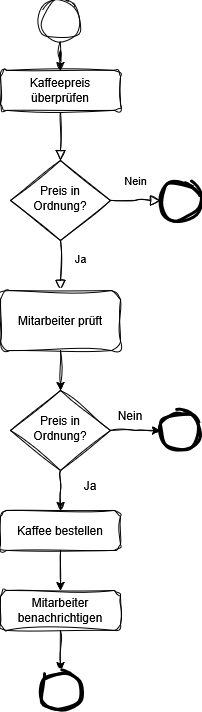

The diagram above was exported from draw.io. Its source (the exported page's mxGraphModel, read from the mxfile embedded in the PNG):
<mxGraphModel dx="893" dy="819" grid="1" gridSize="10" guides="1" tooltips="1" connect="1" arrows="1" fold="1" page="1" pageScale="1" pageWidth="827" pageHeight="1169" math="0" shadow="0">
  <root>
    <mxCell id="WIyWlLk6GJQsqaUBKTNV-0" />
    <mxCell id="WIyWlLk6GJQsqaUBKTNV-1" parent="WIyWlLk6GJQsqaUBKTNV-0" />
    <mxCell id="WIyWlLk6GJQsqaUBKTNV-2" value="" style="rounded=0;html=1;jettySize=auto;orthogonalLoop=1;fontSize=11;endArrow=block;endFill=0;endSize=8;strokeWidth=1;shadow=0;labelBackgroundColor=none;edgeStyle=orthogonalEdgeStyle;sketch=1;curveFitting=1;jiggle=2;" parent="WIyWlLk6GJQsqaUBKTNV-1" source="WIyWlLk6GJQsqaUBKTNV-3" target="WIyWlLk6GJQsqaUBKTNV-6" edge="1">
      <mxGeometry relative="1" as="geometry" />
    </mxCell>
    <mxCell id="WIyWlLk6GJQsqaUBKTNV-3" value="Kaffeepreis überprüfen" style="rounded=1;whiteSpace=wrap;html=1;fontSize=12;glass=0;strokeWidth=1;shadow=0;sketch=1;curveFitting=1;jiggle=2;" parent="WIyWlLk6GJQsqaUBKTNV-1" vertex="1">
      <mxGeometry x="160" y="80" width="120" height="40" as="geometry" />
    </mxCell>
    <mxCell id="WIyWlLk6GJQsqaUBKTNV-4" value="&lt;div&gt;Ja&lt;/div&gt;&lt;div&gt;&lt;br&gt;&lt;/div&gt;" style="rounded=0;html=1;jettySize=auto;orthogonalLoop=1;fontSize=11;endArrow=block;endFill=0;endSize=8;strokeWidth=1;shadow=0;labelBackgroundColor=none;edgeStyle=orthogonalEdgeStyle;entryX=0.5;entryY=0;entryDx=0;entryDy=0;sketch=1;curveFitting=1;jiggle=2;" parent="WIyWlLk6GJQsqaUBKTNV-1" source="WIyWlLk6GJQsqaUBKTNV-6" target="qBYuFwnRadtRaLt3fx6o-0" edge="1">
      <mxGeometry y="20" relative="1" as="geometry">
        <mxPoint as="offset" />
      </mxGeometry>
    </mxCell>
    <mxCell id="WIyWlLk6GJQsqaUBKTNV-5" value="Nein" style="edgeStyle=orthogonalEdgeStyle;rounded=0;html=1;jettySize=auto;orthogonalLoop=1;fontSize=11;endArrow=block;endFill=0;endSize=8;strokeWidth=1;shadow=0;labelBackgroundColor=none;sketch=1;curveFitting=1;jiggle=2;" parent="WIyWlLk6GJQsqaUBKTNV-1" source="WIyWlLk6GJQsqaUBKTNV-6" edge="1">
      <mxGeometry x="-0.01" y="-20" relative="1" as="geometry">
        <mxPoint x="20" y="-20" as="offset" />
        <mxPoint x="320" y="210" as="targetPoint" />
      </mxGeometry>
    </mxCell>
    <mxCell id="WIyWlLk6GJQsqaUBKTNV-6" value="Preis in Ordnung?" style="rhombus;whiteSpace=wrap;html=1;shadow=0;fontFamily=Helvetica;fontSize=12;align=center;strokeWidth=1;spacing=6;spacingTop=-4;sketch=1;curveFitting=1;jiggle=2;" parent="WIyWlLk6GJQsqaUBKTNV-1" vertex="1">
      <mxGeometry x="170" y="170" width="100" height="80" as="geometry" />
    </mxCell>
    <mxCell id="qBYuFwnRadtRaLt3fx6o-6" value="" style="edgeStyle=orthogonalEdgeStyle;rounded=0;orthogonalLoop=1;jettySize=auto;html=1;sketch=1;curveFitting=1;jiggle=2;" edge="1" parent="WIyWlLk6GJQsqaUBKTNV-1" source="WIyWlLk6GJQsqaUBKTNV-11" target="qBYuFwnRadtRaLt3fx6o-5">
      <mxGeometry relative="1" as="geometry" />
    </mxCell>
    <mxCell id="WIyWlLk6GJQsqaUBKTNV-11" value="Kaffee bestellen" style="rounded=1;whiteSpace=wrap;html=1;fontSize=12;glass=0;strokeWidth=1;shadow=0;sketch=1;curveFitting=1;jiggle=2;" parent="WIyWlLk6GJQsqaUBKTNV-1" vertex="1">
      <mxGeometry x="160" y="520" width="120" height="40" as="geometry" />
    </mxCell>
    <mxCell id="qBYuFwnRadtRaLt3fx6o-2" value="" style="edgeStyle=orthogonalEdgeStyle;rounded=0;orthogonalLoop=1;jettySize=auto;html=1;sketch=1;curveFitting=1;jiggle=2;" edge="1" parent="WIyWlLk6GJQsqaUBKTNV-1" source="qBYuFwnRadtRaLt3fx6o-0" target="qBYuFwnRadtRaLt3fx6o-1">
      <mxGeometry relative="1" as="geometry" />
    </mxCell>
    <mxCell id="qBYuFwnRadtRaLt3fx6o-0" value="Mitarbeiter prüft" style="rounded=1;whiteSpace=wrap;html=1;sketch=1;curveFitting=1;jiggle=2;" vertex="1" parent="WIyWlLk6GJQsqaUBKTNV-1">
      <mxGeometry x="160" y="300" width="120" height="60" as="geometry" />
    </mxCell>
    <mxCell id="qBYuFwnRadtRaLt3fx6o-3" value="" style="edgeStyle=orthogonalEdgeStyle;rounded=0;orthogonalLoop=1;jettySize=auto;html=1;sketch=1;curveFitting=1;jiggle=2;" edge="1" parent="WIyWlLk6GJQsqaUBKTNV-1" source="qBYuFwnRadtRaLt3fx6o-1">
      <mxGeometry relative="1" as="geometry">
        <mxPoint x="320" y="440" as="targetPoint" />
      </mxGeometry>
    </mxCell>
    <mxCell id="qBYuFwnRadtRaLt3fx6o-4" value="" style="edgeStyle=orthogonalEdgeStyle;rounded=0;orthogonalLoop=1;jettySize=auto;html=1;sketch=1;curveFitting=1;jiggle=2;" edge="1" parent="WIyWlLk6GJQsqaUBKTNV-1" source="qBYuFwnRadtRaLt3fx6o-1">
      <mxGeometry relative="1" as="geometry">
        <mxPoint x="220" y="520" as="targetPoint" />
      </mxGeometry>
    </mxCell>
    <mxCell id="qBYuFwnRadtRaLt3fx6o-1" value="Preis in Ordnung?" style="rhombus;whiteSpace=wrap;html=1;shadow=0;fontFamily=Helvetica;fontSize=12;align=center;strokeWidth=1;spacing=6;spacingTop=-4;sketch=1;curveFitting=1;jiggle=2;" vertex="1" parent="WIyWlLk6GJQsqaUBKTNV-1">
      <mxGeometry x="170" y="400" width="100" height="80" as="geometry" />
    </mxCell>
    <mxCell id="qBYuFwnRadtRaLt3fx6o-8" value="" style="edgeStyle=orthogonalEdgeStyle;rounded=0;orthogonalLoop=1;jettySize=auto;html=1;sketch=1;curveFitting=1;jiggle=2;" edge="1" parent="WIyWlLk6GJQsqaUBKTNV-1" source="qBYuFwnRadtRaLt3fx6o-5" target="qBYuFwnRadtRaLt3fx6o-7">
      <mxGeometry relative="1" as="geometry" />
    </mxCell>
    <mxCell id="qBYuFwnRadtRaLt3fx6o-5" value="Mitarbeiter benachrichtigen" style="whiteSpace=wrap;html=1;rounded=1;glass=0;strokeWidth=1;shadow=0;sketch=1;curveFitting=1;jiggle=2;" vertex="1" parent="WIyWlLk6GJQsqaUBKTNV-1">
      <mxGeometry x="160" y="600" width="120" height="40" as="geometry" />
    </mxCell>
    <mxCell id="qBYuFwnRadtRaLt3fx6o-7" value="" style="ellipse;whiteSpace=wrap;html=1;rounded=1;glass=0;strokeWidth=3;shadow=0;sketch=1;curveFitting=1;jiggle=2;" vertex="1" parent="WIyWlLk6GJQsqaUBKTNV-1">
      <mxGeometry x="200" y="680" width="40" height="40" as="geometry" />
    </mxCell>
    <mxCell id="qBYuFwnRadtRaLt3fx6o-10" value="" style="edgeStyle=orthogonalEdgeStyle;rounded=0;orthogonalLoop=1;jettySize=auto;html=1;sketch=1;curveFitting=1;jiggle=2;" edge="1" parent="WIyWlLk6GJQsqaUBKTNV-1" source="qBYuFwnRadtRaLt3fx6o-9" target="WIyWlLk6GJQsqaUBKTNV-3">
      <mxGeometry relative="1" as="geometry" />
    </mxCell>
    <mxCell id="qBYuFwnRadtRaLt3fx6o-9" value="" style="ellipse;whiteSpace=wrap;html=1;rounded=1;glass=0;strokeWidth=1;shadow=0;sketch=1;curveFitting=1;jiggle=2;" vertex="1" parent="WIyWlLk6GJQsqaUBKTNV-1">
      <mxGeometry x="200" y="10" width="40" height="40" as="geometry" />
    </mxCell>
    <mxCell id="qBYuFwnRadtRaLt3fx6o-11" value="" style="ellipse;whiteSpace=wrap;html=1;rounded=1;glass=0;strokeWidth=3;shadow=0;sketch=1;curveFitting=1;jiggle=2;" vertex="1" parent="WIyWlLk6GJQsqaUBKTNV-1">
      <mxGeometry x="320" y="190" width="40" height="40" as="geometry" />
    </mxCell>
    <mxCell id="qBYuFwnRadtRaLt3fx6o-12" value="" style="ellipse;whiteSpace=wrap;html=1;rounded=1;glass=0;strokeWidth=3;shadow=0;sketch=1;curveFitting=1;jiggle=2;" vertex="1" parent="WIyWlLk6GJQsqaUBKTNV-1">
      <mxGeometry x="320" y="420" width="40" height="40" as="geometry" />
    </mxCell>
    <mxCell id="qBYuFwnRadtRaLt3fx6o-15" value="Nein" style="text;html=1;align=center;verticalAlign=middle;whiteSpace=wrap;rounded=0;sketch=1;curveFitting=1;jiggle=2;" vertex="1" parent="WIyWlLk6GJQsqaUBKTNV-1">
      <mxGeometry x="260" y="410" width="60" height="30" as="geometry" />
    </mxCell>
    <mxCell id="qBYuFwnRadtRaLt3fx6o-16" value="Ja" style="text;html=1;align=center;verticalAlign=middle;whiteSpace=wrap;rounded=0;sketch=1;curveFitting=1;jiggle=2;" vertex="1" parent="WIyWlLk6GJQsqaUBKTNV-1">
      <mxGeometry x="220" y="480" width="60" height="30" as="geometry" />
    </mxCell>
  </root>
</mxGraphModel>